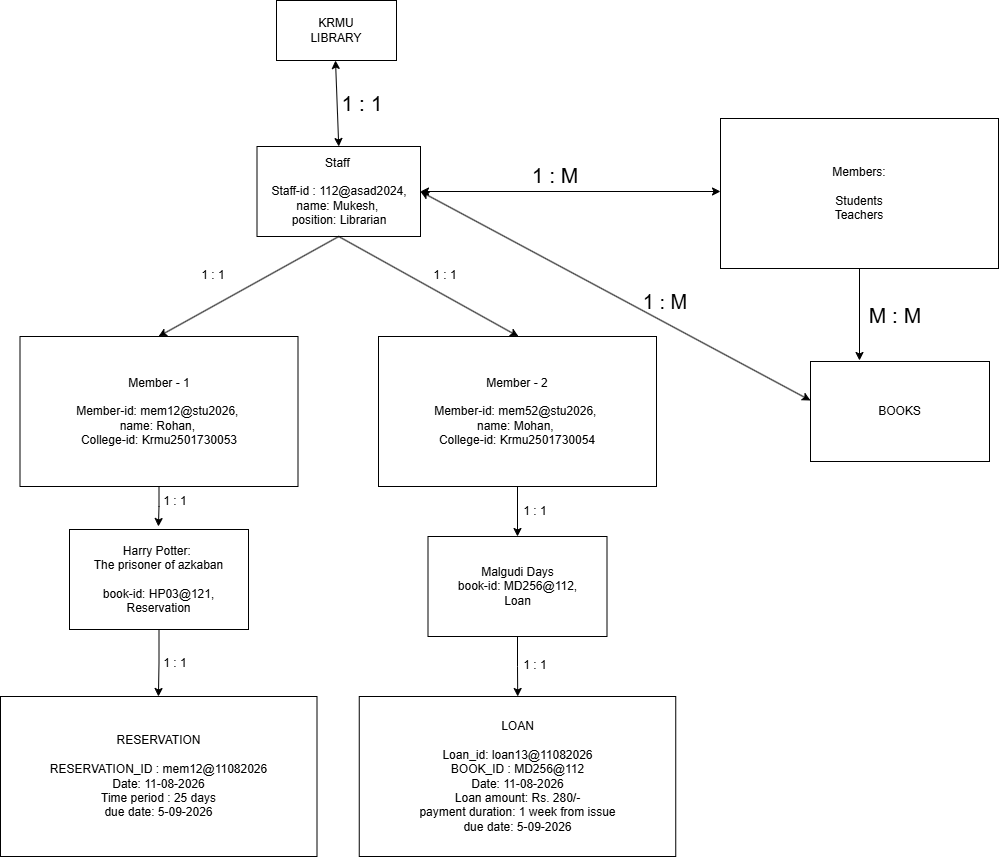

The diagram above was exported from draw.io. Its source (the exported page's mxGraphModel, read from the mxfile embedded in the PNG):
<mxGraphModel dx="1030" dy="614" grid="1" gridSize="10" guides="1" tooltips="1" connect="1" arrows="1" fold="1" page="1" pageScale="1" pageWidth="850" pageHeight="1100" math="0" shadow="0">
  <root>
    <mxCell id="0" />
    <mxCell id="1" parent="0" />
    <mxCell id="pLxhGVpVK-Yrd6tYjJuG-21" parent="1" style="rounded=0;whiteSpace=wrap;html=1;" value="KRMU&lt;div&gt;LIBRARY&lt;/div&gt;" vertex="1">
      <mxGeometry height="60" width="120" x="736" y="160" as="geometry" />
    </mxCell>
    <mxCell id="pLxhGVpVK-Yrd6tYjJuG-22" edge="1" parent="1" style="endArrow=classic;html=1;rounded=0;exitX=0.5;exitY=1;exitDx=0;exitDy=0;entryX=0.5;entryY=0;entryDx=0;entryDy=0;startArrow=classic;startFill=1;" target="pLxhGVpVK-Yrd6tYjJuG-23" value="">
      <mxGeometry height="50" relative="1" width="50" as="geometry">
        <mxPoint x="795" y="220" as="sourcePoint" />
        <mxPoint x="797" y="305" as="targetPoint" />
      </mxGeometry>
    </mxCell>
    <mxCell id="pLxhGVpVK-Yrd6tYjJuG-58" edge="1" parent="1" source="pLxhGVpVK-Yrd6tYjJuG-23" style="edgeStyle=orthogonalEdgeStyle;rounded=0;orthogonalLoop=1;jettySize=auto;html=1;startArrow=classic;startFill=1;">
      <mxGeometry relative="1" as="geometry">
        <mxPoint x="1180" y="351" as="targetPoint" />
      </mxGeometry>
    </mxCell>
    <mxCell id="pLxhGVpVK-Yrd6tYjJuG-23" parent="1" style="rounded=0;whiteSpace=wrap;html=1;" value="Staff&amp;nbsp;&lt;br&gt;&lt;br&gt;Staff-id : 112@asad2024, name: Mukesh,&amp;nbsp;&lt;div&gt;position: Librarian&lt;/div&gt;" vertex="1">
      <mxGeometry height="90" width="163.5" x="716.5" y="306" as="geometry" />
    </mxCell>
    <mxCell id="pLxhGVpVK-Yrd6tYjJuG-24" edge="1" parent="1" source="pLxhGVpVK-Yrd6tYjJuG-23" style="endArrow=classic;html=1;rounded=0;exitX=0.5;exitY=1;exitDx=0;exitDy=0;" value="">
      <mxGeometry height="50" relative="1" width="50" as="geometry">
        <mxPoint x="798" y="466" as="sourcePoint" />
        <mxPoint x="618" y="496" as="targetPoint" />
      </mxGeometry>
    </mxCell>
    <mxCell id="pLxhGVpVK-Yrd6tYjJuG-25" edge="1" parent="1" source="pLxhGVpVK-Yrd6tYjJuG-23" style="endArrow=classic;html=1;rounded=0;exitX=0.5;exitY=1;exitDx=0;exitDy=0;" value="">
      <mxGeometry height="50" relative="1" width="50" as="geometry">
        <mxPoint x="858" y="526" as="sourcePoint" />
        <mxPoint x="978" y="496" as="targetPoint" />
      </mxGeometry>
    </mxCell>
    <mxCell id="pLxhGVpVK-Yrd6tYjJuG-26" edge="1" parent="1" source="pLxhGVpVK-Yrd6tYjJuG-27" style="edgeStyle=orthogonalEdgeStyle;rounded=0;orthogonalLoop=1;jettySize=auto;html=1;exitX=0.5;exitY=1;exitDx=0;exitDy=0;">
      <mxGeometry relative="1" as="geometry">
        <mxPoint x="617.9411764705883" y="686" as="targetPoint" />
      </mxGeometry>
    </mxCell>
    <mxCell id="pLxhGVpVK-Yrd6tYjJuG-27" parent="1" style="rounded=0;whiteSpace=wrap;html=1;" value="Member - 1&lt;br&gt;&lt;br&gt;Member-id: mem12@stu2026,&amp;nbsp;&lt;div&gt;name: Rohan,&amp;nbsp;&lt;/div&gt;&lt;div&gt;College-id: Krmu2501730053&lt;/div&gt;" vertex="1">
      <mxGeometry height="150" width="278" x="479.5" y="496" as="geometry" />
    </mxCell>
    <mxCell id="pLxhGVpVK-Yrd6tYjJuG-28" edge="1" parent="1" source="pLxhGVpVK-Yrd6tYjJuG-29" style="edgeStyle=orthogonalEdgeStyle;rounded=0;orthogonalLoop=1;jettySize=auto;html=1;exitX=0.5;exitY=1;exitDx=0;exitDy=0;">
      <mxGeometry relative="1" as="geometry">
        <mxPoint x="617.9411764705883" y="856" as="targetPoint" />
      </mxGeometry>
    </mxCell>
    <mxCell id="pLxhGVpVK-Yrd6tYjJuG-29" parent="1" style="rounded=0;whiteSpace=wrap;html=1;" value="Harry Potter:&amp;nbsp;&lt;div&gt;The prisoner of azkaban&lt;br&gt;&lt;br&gt;&lt;/div&gt;&lt;div&gt;book-id: HP03@121, Reservation&lt;/div&gt;" vertex="1">
      <mxGeometry height="100" width="179" x="529" y="689" as="geometry" />
    </mxCell>
    <mxCell id="pLxhGVpVK-Yrd6tYjJuG-30" edge="1" parent="1" source="pLxhGVpVK-Yrd6tYjJuG-31" style="edgeStyle=orthogonalEdgeStyle;rounded=0;orthogonalLoop=1;jettySize=auto;html=1;exitX=0.5;exitY=1;exitDx=0;exitDy=0;entryX=0.5;entryY=0;entryDx=0;entryDy=0;" target="pLxhGVpVK-Yrd6tYjJuG-34">
      <mxGeometry relative="1" as="geometry" />
    </mxCell>
    <mxCell id="pLxhGVpVK-Yrd6tYjJuG-31" parent="1" style="rounded=0;whiteSpace=wrap;html=1;" value="Member - 2&lt;br&gt;&lt;br&gt;Member-id: mem52@stu2026,&amp;nbsp;&lt;div&gt;name: Mohan,&amp;nbsp;&lt;/div&gt;&lt;div&gt;College-id: Krmu2501730054&lt;/div&gt;" vertex="1">
      <mxGeometry height="150" width="278" x="838" y="496" as="geometry" />
    </mxCell>
    <mxCell id="pLxhGVpVK-Yrd6tYjJuG-32" parent="1" style="rounded=0;whiteSpace=wrap;html=1;" value="&lt;div&gt;RESERVATION&lt;/div&gt;&lt;div&gt;&lt;br&gt;&lt;/div&gt;RESERVATION_ID : mem12@11082026&lt;br&gt;Date: 11-08-2026&lt;div&gt;&lt;div&gt;Time period : 25 days&lt;br&gt;due date: 5-09-2026&lt;/div&gt;&lt;/div&gt;" vertex="1">
      <mxGeometry height="160" width="316.5" x="460" y="856" as="geometry" />
    </mxCell>
    <mxCell id="pLxhGVpVK-Yrd6tYjJuG-33" edge="1" parent="1" source="pLxhGVpVK-Yrd6tYjJuG-34" style="edgeStyle=orthogonalEdgeStyle;rounded=0;orthogonalLoop=1;jettySize=auto;html=1;exitX=0.5;exitY=1;exitDx=0;exitDy=0;">
      <mxGeometry relative="1" as="geometry">
        <mxPoint x="977.2105263157896" y="856" as="targetPoint" />
      </mxGeometry>
    </mxCell>
    <mxCell id="pLxhGVpVK-Yrd6tYjJuG-34" parent="1" style="rounded=0;whiteSpace=wrap;html=1;" value="Malgudi Days&lt;div&gt;&lt;div&gt;book-id: MD256@112,&lt;/div&gt;&lt;/div&gt;&lt;div&gt;Loan&lt;/div&gt;" vertex="1">
      <mxGeometry height="100" width="179" x="887.5" y="696" as="geometry" />
    </mxCell>
    <mxCell id="pLxhGVpVK-Yrd6tYjJuG-35" parent="1" style="rounded=0;whiteSpace=wrap;html=1;" value="&lt;div&gt;LOAN&lt;/div&gt;&lt;div&gt;&lt;br&gt;&lt;/div&gt;&lt;div&gt;Loan_id: loan13@11082026&lt;/div&gt;BOOK_ID : MD256@112&lt;br&gt;Date: 11-08-2026&lt;div&gt;Loan amount: Rs. 280/-&lt;/div&gt;&lt;div&gt;payment duration: 1 week from issue&lt;br&gt;&lt;div&gt;&lt;div&gt;due date: 5-09-2026&lt;/div&gt;&lt;/div&gt;&lt;/div&gt;" vertex="1">
      <mxGeometry height="160" width="316.5" x="818.75" y="856" as="geometry" />
    </mxCell>
    <mxCell id="pLxhGVpVK-Yrd6tYjJuG-36" parent="1" style="text;html=1;whiteSpace=wrap;strokeColor=none;fillColor=none;align=center;verticalAlign=middle;rounded=0;fontSize=21;" value="1 : 1" vertex="1">
      <mxGeometry height="30" width="70" x="787" y="248" as="geometry" />
    </mxCell>
    <mxCell id="pLxhGVpVK-Yrd6tYjJuG-52" parent="1" style="text;html=1;whiteSpace=wrap;strokeColor=none;fillColor=none;align=center;verticalAlign=middle;rounded=0;" value="1 : 1" vertex="1">
      <mxGeometry height="30" width="70" x="600" y="646" as="geometry" />
    </mxCell>
    <mxCell id="pLxhGVpVK-Yrd6tYjJuG-53" parent="1" style="text;html=1;whiteSpace=wrap;strokeColor=none;fillColor=none;align=center;verticalAlign=middle;rounded=0;" value="1 : 1" vertex="1">
      <mxGeometry height="30" width="70" x="870" y="420" as="geometry" />
    </mxCell>
    <mxCell id="pLxhGVpVK-Yrd6tYjJuG-54" parent="1" style="text;html=1;whiteSpace=wrap;strokeColor=none;fillColor=none;align=center;verticalAlign=middle;rounded=0;" value="1 : 1" vertex="1">
      <mxGeometry height="30" width="70" x="600" y="808" as="geometry" />
    </mxCell>
    <mxCell id="pLxhGVpVK-Yrd6tYjJuG-55" parent="1" style="text;html=1;whiteSpace=wrap;strokeColor=none;fillColor=none;align=center;verticalAlign=middle;rounded=0;" value="1 : 1" vertex="1">
      <mxGeometry height="30" width="70" x="960" y="810" as="geometry" />
    </mxCell>
    <mxCell id="pLxhGVpVK-Yrd6tYjJuG-56" parent="1" style="text;html=1;whiteSpace=wrap;strokeColor=none;fillColor=none;align=center;verticalAlign=middle;rounded=0;" value="1 : 1" vertex="1">
      <mxGeometry height="30" width="70" x="960" y="656" as="geometry" />
    </mxCell>
    <mxCell id="pLxhGVpVK-Yrd6tYjJuG-57" parent="1" style="text;html=1;whiteSpace=wrap;strokeColor=none;fillColor=none;align=center;verticalAlign=middle;rounded=0;" value="1 : 1" vertex="1">
      <mxGeometry height="30" width="70" x="638" y="420" as="geometry" />
    </mxCell>
    <mxCell id="pLxhGVpVK-Yrd6tYjJuG-68" edge="1" parent="1" source="pLxhGVpVK-Yrd6tYjJuG-59" style="edgeStyle=orthogonalEdgeStyle;rounded=0;orthogonalLoop=1;jettySize=auto;html=1;exitX=0.5;exitY=1;exitDx=0;exitDy=0;">
      <mxGeometry relative="1" as="geometry">
        <mxPoint x="1319" y="520" as="targetPoint" />
      </mxGeometry>
    </mxCell>
    <mxCell id="pLxhGVpVK-Yrd6tYjJuG-59" parent="1" style="rounded=0;whiteSpace=wrap;html=1;" value="Members:&lt;div&gt;&amp;nbsp;&lt;div&gt;Students&lt;br&gt;Teachers&lt;/div&gt;&lt;/div&gt;" vertex="1">
      <mxGeometry height="150" width="278" x="1180" y="278" as="geometry" />
    </mxCell>
    <mxCell id="pLxhGVpVK-Yrd6tYjJuG-60" parent="1" style="text;html=1;whiteSpace=wrap;strokeColor=none;fillColor=none;align=center;verticalAlign=middle;rounded=0;fontSize=21;" value="1 : M" vertex="1">
      <mxGeometry height="30" width="70" x="980" y="320" as="geometry" />
    </mxCell>
    <mxCell id="pLxhGVpVK-Yrd6tYjJuG-63" edge="1" parent="1" source="pLxhGVpVK-Yrd6tYjJuG-23" style="endArrow=classic;html=1;rounded=0;entryX=0;entryY=0.39;entryDx=0;entryDy=0;entryPerimeter=0;exitX=1;exitY=0.5;exitDx=0;exitDy=0;startArrow=classic;startFill=1;" target="pLxhGVpVK-Yrd6tYjJuG-64" value="">
      <mxGeometry height="50" relative="1" width="50" as="geometry">
        <mxPoint x="1180" y="560" as="sourcePoint" />
        <mxPoint x="1230" y="510" as="targetPoint" />
      </mxGeometry>
    </mxCell>
    <mxCell id="pLxhGVpVK-Yrd6tYjJuG-64" parent="1" style="rounded=0;whiteSpace=wrap;html=1;" value="BOOKS" vertex="1">
      <mxGeometry height="100" width="179" x="1270" y="521" as="geometry" />
    </mxCell>
    <mxCell id="pLxhGVpVK-Yrd6tYjJuG-65" parent="1" style="text;html=1;whiteSpace=wrap;strokeColor=none;fillColor=none;align=center;verticalAlign=middle;rounded=0;fontSize=20;" value="1 : M" vertex="1">
      <mxGeometry height="30" width="70" x="1090" y="446" as="geometry" />
    </mxCell>
    <mxCell id="pLxhGVpVK-Yrd6tYjJuG-67" edge="1" parent="1" source="pLxhGVpVK-Yrd6tYjJuG-64" style="edgeStyle=orthogonalEdgeStyle;rounded=0;orthogonalLoop=1;jettySize=auto;html=1;innerLoopWaypoints=1;exitX=0.75;exitY=0;exitDx=0;exitDy=0;entryX=0.75;entryY=0;entryDx=0;entryDy=0;" target="pLxhGVpVK-Yrd6tYjJuG-64">
      <mxGeometry relative="1" as="geometry" />
    </mxCell>
    <mxCell id="pLxhGVpVK-Yrd6tYjJuG-69" parent="1" style="text;html=1;whiteSpace=wrap;strokeColor=none;fillColor=none;align=center;verticalAlign=middle;rounded=0;fontSize=21;" value="M : M" vertex="1">
      <mxGeometry height="30" width="70" x="1320" y="460" as="geometry" />
    </mxCell>
  </root>
</mxGraphModel>